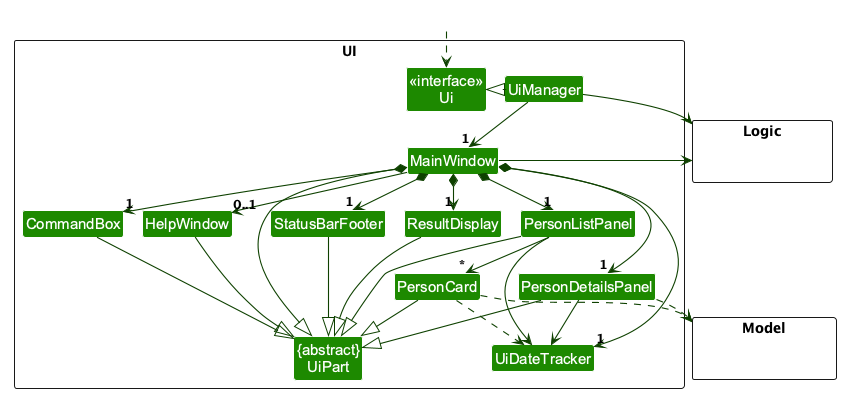

The diagram above was rendered by PlantUML. Its source (embedded in the PNG):
@startuml
!pragma layout smetana
!include style.puml
skinparam arrowThickness 1.1
skinparam arrowColor UI_COLOR_T4
skinparam classBackgroundColor UI_COLOR

package UI <<Rectangle>>{
Class "<<interface>>\nUi" as Ui
Class "{abstract}\nUiPart" as UiPart
Class UiManager
Class MainWindow
Class HelpWindow
Class ResultDisplay
Class PersonListPanel
Class PersonDetailsPanel
Class PersonCard
Class UiDateTracker
Class StatusBarFooter
Class CommandBox
}

package Model <<Rectangle>> {
Class HiddenModel #FFFFFF
}

package Logic <<Rectangle>> {
Class HiddenLogic #FFFFFF
}

Class HiddenOutside #FFFFFF
HiddenOutside ..> Ui

UiManager .left.|> Ui
UiManager -down-> "1" MainWindow
MainWindow *-down->  "1" CommandBox
MainWindow *-down-> "1" ResultDisplay
MainWindow *-down-> "1" PersonListPanel
MainWindow *-down-> "1" PersonDetailsPanel
MainWindow *-down-> "1" UiDateTracker
MainWindow *-down-> "1" StatusBarFooter
MainWindow --> "0..1" HelpWindow

PersonListPanel -down-> "*" PersonCard
PersonListPanel --> UiDateTracker
PersonDetailsPanel --> UiDateTracker
PersonCard ..> UiDateTracker

MainWindow -left-|> UiPart

ResultDisplay --|> UiPart
CommandBox --|> UiPart
PersonListPanel --|> UiPart
PersonDetailsPanel --|> UiPart
PersonCard --|> UiPart
StatusBarFooter --|> UiPart
HelpWindow --|> UiPart

PersonCard ..> Model
PersonDetailsPanel ..> Model
UiManager -right-> Logic
MainWindow -left-> Logic

PersonListPanel -[hidden]left- HelpWindow
HelpWindow -[hidden]left- CommandBox
CommandBox -[hidden]left- ResultDisplay
ResultDisplay -[hidden]left- StatusBarFooter

MainWindow -[hidden]-|> UiPart
@enduml